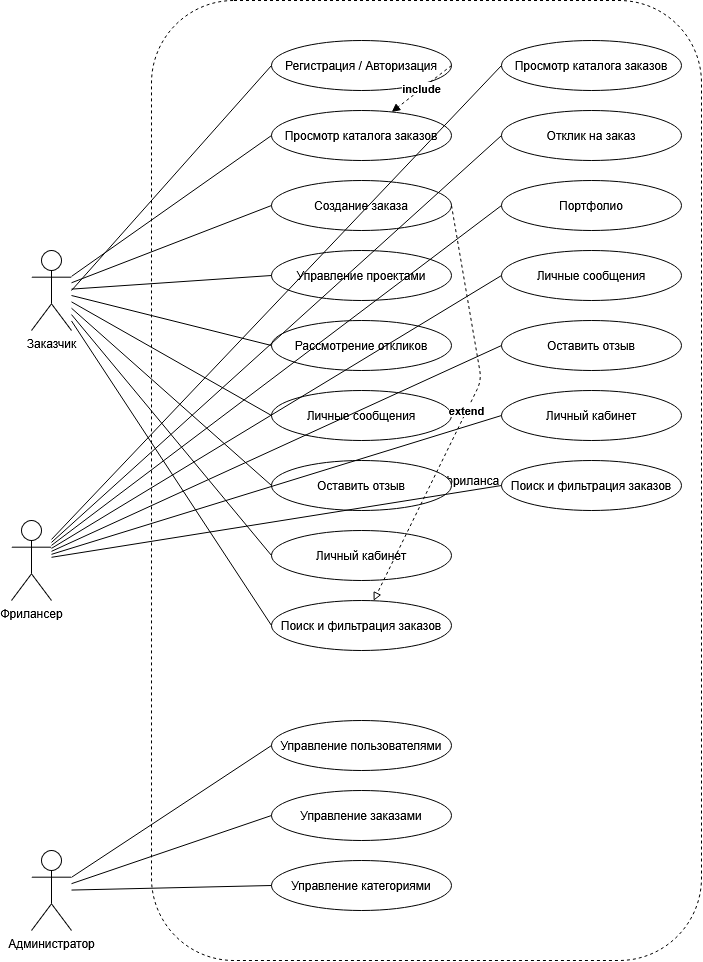

The diagram above was exported from draw.io. Its source (the exported page's mxGraphModel, read from the mxfile embedded in the PNG):
<mxGraphModel dx="2049" dy="1141" grid="1" gridSize="10" guides="1" tooltips="1" connect="1" arrows="1" fold="1" page="1" pageScale="1" pageWidth="827" pageHeight="1169" math="0" shadow="0">
  <root>
    <mxCell id="0" />
    <mxCell id="1" parent="0" />
    <mxCell id="JRO9VnS9n2j99HRMgAlh-214" parent="1" style="shape=umlActor;verticalLabelPosition=bottom;verticalAlign=top;html=1;" value="Заказчик" vertex="1">
      <mxGeometry height="80" width="40" x="80" y="350" as="geometry" />
    </mxCell>
    <mxCell id="JRO9VnS9n2j99HRMgAlh-215" parent="1" style="shape=umlActor;verticalLabelPosition=bottom;verticalAlign=top;html=1;" value="Фрилансер" vertex="1">
      <mxGeometry height="80" width="40" x="60" y="620" as="geometry" />
    </mxCell>
    <mxCell id="JRO9VnS9n2j99HRMgAlh-216" parent="1" style="shape=umlActor;verticalLabelPosition=bottom;verticalAlign=top;html=1;" value="Администратор" vertex="1">
      <mxGeometry height="80" width="40" x="80" y="950" as="geometry" />
    </mxCell>
    <mxCell id="JRO9VnS9n2j99HRMgAlh-217" parent="1" style="rounded=1;whiteSpace=wrap;html=1;dashed=1;strokeColor=#000000;fillColor=#ffffff;" value="Taskly — биржа фриланса" vertex="1">
      <mxGeometry height="960" width="550" x="200" y="100" as="geometry" />
    </mxCell>
    <mxCell id="JRO9VnS9n2j99HRMgAlh-218" parent="1" style="ellipse;whiteSpace=wrap;html=1;" value="Регистрация / Авторизация" vertex="1">
      <mxGeometry height="50" width="180" x="320" y="140" as="geometry" />
    </mxCell>
    <mxCell id="JRO9VnS9n2j99HRMgAlh-219" parent="1" style="ellipse;whiteSpace=wrap;html=1;" value="Просмотр каталога заказов" vertex="1">
      <mxGeometry height="50" width="180" x="320" y="210" as="geometry" />
    </mxCell>
    <mxCell id="JRO9VnS9n2j99HRMgAlh-220" parent="1" style="ellipse;whiteSpace=wrap;html=1;" value="Создание заказа" vertex="1">
      <mxGeometry height="50" width="180" x="320" y="280" as="geometry" />
    </mxCell>
    <mxCell id="JRO9VnS9n2j99HRMgAlh-221" parent="1" style="ellipse;whiteSpace=wrap;html=1;" value="Управление проектами" vertex="1">
      <mxGeometry height="50" width="180" x="320" y="350" as="geometry" />
    </mxCell>
    <mxCell id="JRO9VnS9n2j99HRMgAlh-222" parent="1" style="ellipse;whiteSpace=wrap;html=1;" value="Рассмотрение откликов" vertex="1">
      <mxGeometry height="50" width="180" x="320" y="420" as="geometry" />
    </mxCell>
    <mxCell id="JRO9VnS9n2j99HRMgAlh-223" parent="1" style="ellipse;whiteSpace=wrap;html=1;" value="Личные сообщения" vertex="1">
      <mxGeometry height="50" width="180" x="320" y="490" as="geometry" />
    </mxCell>
    <mxCell id="JRO9VnS9n2j99HRMgAlh-224" parent="1" style="ellipse;whiteSpace=wrap;html=1;" value="Оставить отзыв" vertex="1">
      <mxGeometry height="50" width="180" x="320" y="560" as="geometry" />
    </mxCell>
    <mxCell id="JRO9VnS9n2j99HRMgAlh-225" parent="1" style="ellipse;whiteSpace=wrap;html=1;" value="Личный кабинет" vertex="1">
      <mxGeometry height="50" width="180" x="320" y="630" as="geometry" />
    </mxCell>
    <mxCell id="JRO9VnS9n2j99HRMgAlh-226" parent="1" style="ellipse;whiteSpace=wrap;html=1;" value="Поиск и фильтрация заказов" vertex="1">
      <mxGeometry height="50" width="180" x="320" y="700" as="geometry" />
    </mxCell>
    <mxCell id="JRO9VnS9n2j99HRMgAlh-227" parent="1" style="ellipse;whiteSpace=wrap;html=1;" value="Просмотр каталога заказов" vertex="1">
      <mxGeometry height="50" width="180" x="550" y="140" as="geometry" />
    </mxCell>
    <mxCell id="JRO9VnS9n2j99HRMgAlh-228" parent="1" style="ellipse;whiteSpace=wrap;html=1;" value="Отклик на заказ" vertex="1">
      <mxGeometry height="50" width="180" x="550" y="210" as="geometry" />
    </mxCell>
    <mxCell id="JRO9VnS9n2j99HRMgAlh-229" parent="1" style="ellipse;whiteSpace=wrap;html=1;" value="Портфолио" vertex="1">
      <mxGeometry height="50" width="180" x="550" y="280" as="geometry" />
    </mxCell>
    <mxCell id="JRO9VnS9n2j99HRMgAlh-230" parent="1" style="ellipse;whiteSpace=wrap;html=1;" value="Личные сообщения" vertex="1">
      <mxGeometry height="50" width="180" x="550" y="350" as="geometry" />
    </mxCell>
    <mxCell id="JRO9VnS9n2j99HRMgAlh-231" parent="1" style="ellipse;whiteSpace=wrap;html=1;" value="Оставить отзыв" vertex="1">
      <mxGeometry height="50" width="180" x="550" y="420" as="geometry" />
    </mxCell>
    <mxCell id="JRO9VnS9n2j99HRMgAlh-232" parent="1" style="ellipse;whiteSpace=wrap;html=1;" value="Личный кабинет" vertex="1">
      <mxGeometry height="50" width="180" x="550" y="490" as="geometry" />
    </mxCell>
    <mxCell id="JRO9VnS9n2j99HRMgAlh-233" parent="1" style="ellipse;whiteSpace=wrap;html=1;" value="Поиск и фильтрация заказов" vertex="1">
      <mxGeometry height="50" width="180" x="550" y="560" as="geometry" />
    </mxCell>
    <mxCell id="JRO9VnS9n2j99HRMgAlh-234" parent="1" style="ellipse;whiteSpace=wrap;html=1;" value="Управление пользователями" vertex="1">
      <mxGeometry height="50" width="180" x="320" y="820" as="geometry" />
    </mxCell>
    <mxCell id="JRO9VnS9n2j99HRMgAlh-235" parent="1" style="ellipse;whiteSpace=wrap;html=1;" value="Управление заказами" vertex="1">
      <mxGeometry height="50" width="180" x="320" y="890" as="geometry" />
    </mxCell>
    <mxCell id="JRO9VnS9n2j99HRMgAlh-236" parent="1" style="ellipse;whiteSpace=wrap;html=1;" value="Управление категориями" vertex="1">
      <mxGeometry height="50" width="180" x="320" y="960" as="geometry" />
    </mxCell>
    <mxCell id="JRO9VnS9n2j99HRMgAlh-237" edge="1" parent="1" source="JRO9VnS9n2j99HRMgAlh-214" style="endArrow=none;html=1;exitX=1;exitY=0.5;entryX=0;entryY=0.5;" target="JRO9VnS9n2j99HRMgAlh-218" value="">
      <mxGeometry relative="1" as="geometry">
        <mxPoint x="160" y="390" as="sourcePoint" />
        <mxPoint x="320" y="390" as="targetPoint" />
      </mxGeometry>
    </mxCell>
    <mxCell id="JRO9VnS9n2j99HRMgAlh-238" edge="1" parent="1" source="JRO9VnS9n2j99HRMgAlh-214" style="endArrow=none;html=1;entryX=0;entryY=0.5;" target="JRO9VnS9n2j99HRMgAlh-219" value="">
      <mxGeometry relative="1" as="geometry">
        <mxPoint x="160" y="390" as="sourcePoint" />
        <mxPoint x="320" y="235" as="targetPoint" />
      </mxGeometry>
    </mxCell>
    <mxCell id="JRO9VnS9n2j99HRMgAlh-239" edge="1" parent="1" source="JRO9VnS9n2j99HRMgAlh-214" style="endArrow=none;html=1;entryX=0;entryY=0.5;" target="JRO9VnS9n2j99HRMgAlh-220" value="">
      <mxGeometry relative="1" as="geometry">
        <mxPoint x="160" y="390" as="sourcePoint" />
        <mxPoint x="320" y="305" as="targetPoint" />
      </mxGeometry>
    </mxCell>
    <mxCell id="JRO9VnS9n2j99HRMgAlh-240" edge="1" parent="1" source="JRO9VnS9n2j99HRMgAlh-214" style="endArrow=none;html=1;entryX=0;entryY=0.5;" target="JRO9VnS9n2j99HRMgAlh-221" value="">
      <mxGeometry relative="1" as="geometry">
        <mxPoint x="160" y="390" as="sourcePoint" />
        <mxPoint x="320" y="375" as="targetPoint" />
      </mxGeometry>
    </mxCell>
    <mxCell id="JRO9VnS9n2j99HRMgAlh-241" edge="1" parent="1" source="JRO9VnS9n2j99HRMgAlh-214" style="endArrow=none;html=1;entryX=0;entryY=0.5;" target="JRO9VnS9n2j99HRMgAlh-222" value="">
      <mxGeometry relative="1" as="geometry">
        <mxPoint x="160" y="390" as="sourcePoint" />
        <mxPoint x="320" y="445" as="targetPoint" />
      </mxGeometry>
    </mxCell>
    <mxCell id="JRO9VnS9n2j99HRMgAlh-242" edge="1" parent="1" source="JRO9VnS9n2j99HRMgAlh-214" style="endArrow=none;html=1;entryX=0;entryY=0.5;" target="JRO9VnS9n2j99HRMgAlh-223" value="">
      <mxGeometry relative="1" as="geometry">
        <mxPoint x="160" y="390" as="sourcePoint" />
        <mxPoint x="320" y="515" as="targetPoint" />
      </mxGeometry>
    </mxCell>
    <mxCell id="JRO9VnS9n2j99HRMgAlh-243" edge="1" parent="1" source="JRO9VnS9n2j99HRMgAlh-214" style="endArrow=none;html=1;entryX=0;entryY=0.5;" target="JRO9VnS9n2j99HRMgAlh-224" value="">
      <mxGeometry relative="1" as="geometry">
        <mxPoint x="160" y="390" as="sourcePoint" />
        <mxPoint x="320" y="585" as="targetPoint" />
      </mxGeometry>
    </mxCell>
    <mxCell id="JRO9VnS9n2j99HRMgAlh-244" edge="1" parent="1" source="JRO9VnS9n2j99HRMgAlh-214" style="endArrow=none;html=1;entryX=0;entryY=0.5;" target="JRO9VnS9n2j99HRMgAlh-225" value="">
      <mxGeometry relative="1" as="geometry">
        <mxPoint x="160" y="390" as="sourcePoint" />
        <mxPoint x="320" y="655" as="targetPoint" />
      </mxGeometry>
    </mxCell>
    <mxCell id="JRO9VnS9n2j99HRMgAlh-245" edge="1" parent="1" source="JRO9VnS9n2j99HRMgAlh-214" style="endArrow=none;html=1;entryX=0;entryY=0.5;" target="JRO9VnS9n2j99HRMgAlh-226" value="">
      <mxGeometry relative="1" as="geometry">
        <mxPoint x="160" y="390" as="sourcePoint" />
        <mxPoint x="320" y="725" as="targetPoint" />
      </mxGeometry>
    </mxCell>
    <mxCell id="JRO9VnS9n2j99HRMgAlh-246" edge="1" parent="1" source="JRO9VnS9n2j99HRMgAlh-215" style="endArrow=none;html=1;entryX=0;entryY=0.5;" target="JRO9VnS9n2j99HRMgAlh-227" value="">
      <mxGeometry relative="1" as="geometry">
        <mxPoint x="160" y="690" as="sourcePoint" />
        <mxPoint x="550" y="165" as="targetPoint" />
      </mxGeometry>
    </mxCell>
    <mxCell id="JRO9VnS9n2j99HRMgAlh-247" edge="1" parent="1" source="JRO9VnS9n2j99HRMgAlh-215" style="endArrow=none;html=1;entryX=0;entryY=0.5;" target="JRO9VnS9n2j99HRMgAlh-228" value="">
      <mxGeometry relative="1" as="geometry">
        <mxPoint x="160" y="690" as="sourcePoint" />
        <mxPoint x="550" y="235" as="targetPoint" />
      </mxGeometry>
    </mxCell>
    <mxCell id="JRO9VnS9n2j99HRMgAlh-248" edge="1" parent="1" source="JRO9VnS9n2j99HRMgAlh-215" style="endArrow=none;html=1;entryX=0;entryY=0.5;" target="JRO9VnS9n2j99HRMgAlh-229" value="">
      <mxGeometry relative="1" as="geometry">
        <mxPoint x="160" y="690" as="sourcePoint" />
        <mxPoint x="550" y="305" as="targetPoint" />
      </mxGeometry>
    </mxCell>
    <mxCell id="JRO9VnS9n2j99HRMgAlh-249" edge="1" parent="1" source="JRO9VnS9n2j99HRMgAlh-215" style="endArrow=none;html=1;entryX=0;entryY=0.5;" target="JRO9VnS9n2j99HRMgAlh-230" value="">
      <mxGeometry relative="1" as="geometry">
        <mxPoint x="160" y="690" as="sourcePoint" />
        <mxPoint x="550" y="375" as="targetPoint" />
      </mxGeometry>
    </mxCell>
    <mxCell id="JRO9VnS9n2j99HRMgAlh-250" edge="1" parent="1" source="JRO9VnS9n2j99HRMgAlh-215" style="endArrow=none;html=1;entryX=0;entryY=0.5;" target="JRO9VnS9n2j99HRMgAlh-231" value="">
      <mxGeometry relative="1" as="geometry">
        <mxPoint x="160" y="690" as="sourcePoint" />
        <mxPoint x="550" y="445" as="targetPoint" />
      </mxGeometry>
    </mxCell>
    <mxCell id="JRO9VnS9n2j99HRMgAlh-251" edge="1" parent="1" source="JRO9VnS9n2j99HRMgAlh-215" style="endArrow=none;html=1;entryX=0;entryY=0.5;" target="JRO9VnS9n2j99HRMgAlh-232" value="">
      <mxGeometry relative="1" as="geometry">
        <mxPoint x="160" y="690" as="sourcePoint" />
        <mxPoint x="550" y="515" as="targetPoint" />
      </mxGeometry>
    </mxCell>
    <mxCell id="JRO9VnS9n2j99HRMgAlh-252" edge="1" parent="1" source="JRO9VnS9n2j99HRMgAlh-215" style="endArrow=none;html=1;entryX=0;entryY=0.5;" target="JRO9VnS9n2j99HRMgAlh-233" value="">
      <mxGeometry relative="1" as="geometry">
        <mxPoint x="160" y="690" as="sourcePoint" />
        <mxPoint x="550" y="585" as="targetPoint" />
      </mxGeometry>
    </mxCell>
    <mxCell id="JRO9VnS9n2j99HRMgAlh-253" edge="1" parent="1" source="JRO9VnS9n2j99HRMgAlh-216" style="endArrow=none;html=1;entryX=0;entryY=0.5;" target="JRO9VnS9n2j99HRMgAlh-234" value="">
      <mxGeometry relative="1" as="geometry">
        <mxPoint x="160" y="990" as="sourcePoint" />
        <mxPoint x="320" y="845" as="targetPoint" />
      </mxGeometry>
    </mxCell>
    <mxCell id="JRO9VnS9n2j99HRMgAlh-254" edge="1" parent="1" source="JRO9VnS9n2j99HRMgAlh-216" style="endArrow=none;html=1;entryX=0;entryY=0.5;" target="JRO9VnS9n2j99HRMgAlh-235" value="">
      <mxGeometry relative="1" as="geometry">
        <mxPoint x="160" y="990" as="sourcePoint" />
        <mxPoint x="320" y="915" as="targetPoint" />
      </mxGeometry>
    </mxCell>
    <mxCell id="JRO9VnS9n2j99HRMgAlh-255" edge="1" parent="1" source="JRO9VnS9n2j99HRMgAlh-216" style="endArrow=none;html=1;entryX=0;entryY=0.5;" target="JRO9VnS9n2j99HRMgAlh-236" value="">
      <mxGeometry relative="1" as="geometry">
        <mxPoint x="160" y="990" as="sourcePoint" />
        <mxPoint x="320" y="985" as="targetPoint" />
      </mxGeometry>
    </mxCell>
    <mxCell id="JRO9VnS9n2j99HRMgAlh-256" edge="1" parent="1" source="JRO9VnS9n2j99HRMgAlh-220" style="endArrow=block;dashed=1;html=1;endFill=0;exitX=1;exitY=0.5;" target="JRO9VnS9n2j99HRMgAlh-226" value="&lt;b&gt;extend&lt;/b&gt;">
      <mxGeometry relative="1" as="geometry">
        <Array as="points">
          <mxPoint x="530" y="480" />
        </Array>
        <mxPoint x="500" y="305" as="sourcePoint" />
        <mxPoint x="500" y="700" as="targetPoint" />
      </mxGeometry>
    </mxCell>
    <mxCell id="JRO9VnS9n2j99HRMgAlh-257" edge="1" parent="1" source="JRO9VnS9n2j99HRMgAlh-218" style="endArrow=block;dashed=1;html=1;endFill=1;exitX=1;exitY=0.5;" target="JRO9VnS9n2j99HRMgAlh-219" value="&lt;b&gt;include&lt;/b&gt;">
      <mxGeometry relative="1" as="geometry">
        <mxPoint x="500" y="165" as="sourcePoint" />
        <mxPoint x="500" y="210" as="targetPoint" />
      </mxGeometry>
    </mxCell>
  </root>
</mxGraphModel>